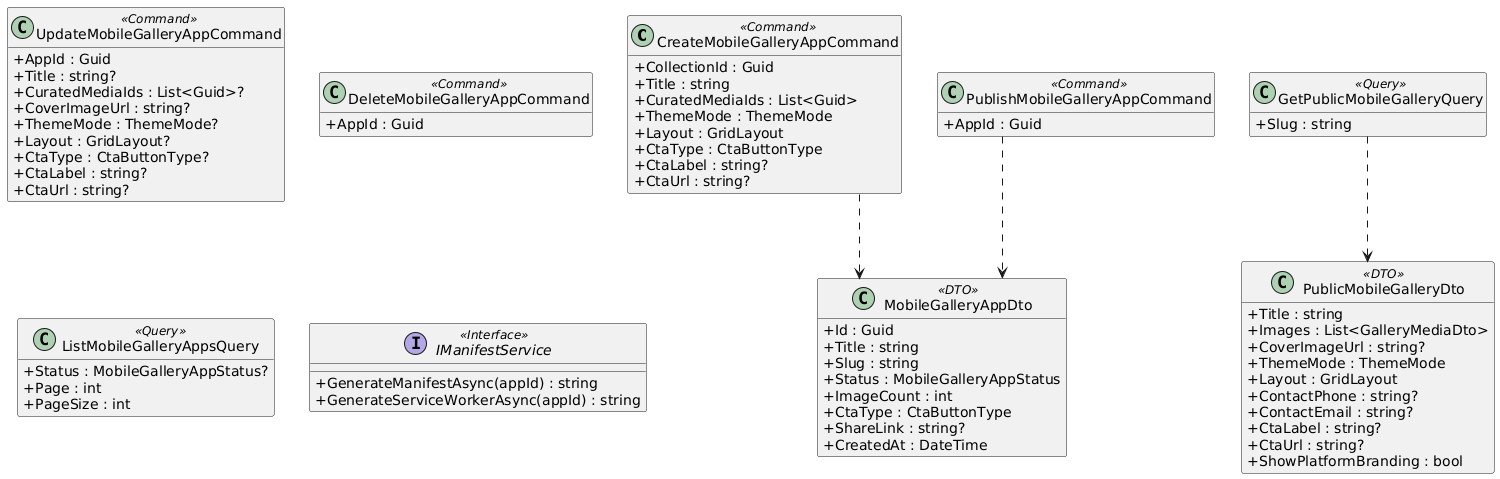

The diagram above was rendered by PlantUML. Its source (embedded in the PNG):
@startuml
skinparam classAttributeIconSize 0
skinparam linetype ortho
hide empty methods

class CreateMobileGalleryAppCommand <<Command>> {
  +CollectionId : Guid
  +Title : string
  +CuratedMediaIds : List<Guid>
  +ThemeMode : ThemeMode
  +Layout : GridLayout
  +CtaType : CtaButtonType
  +CtaLabel : string?
  +CtaUrl : string?
}

class UpdateMobileGalleryAppCommand <<Command>> {
  +AppId : Guid
  +Title : string?
  +CuratedMediaIds : List<Guid>?
  +CoverImageUrl : string?
  +ThemeMode : ThemeMode?
  +Layout : GridLayout?
  +CtaType : CtaButtonType?
  +CtaLabel : string?
  +CtaUrl : string?
}

class PublishMobileGalleryAppCommand <<Command>> {
  +AppId : Guid
}

class DeleteMobileGalleryAppCommand <<Command>> {
  +AppId : Guid
}

class ListMobileGalleryAppsQuery <<Query>> {
  +Status : MobileGalleryAppStatus?
  +Page : int
  +PageSize : int
}

class GetPublicMobileGalleryQuery <<Query>> {
  +Slug : string
}

class MobileGalleryAppDto <<DTO>> {
  +Id : Guid
  +Title : string
  +Slug : string
  +Status : MobileGalleryAppStatus
  +ImageCount : int
  +CtaType : CtaButtonType
  +ShareLink : string?
  +CreatedAt : DateTime
}

class PublicMobileGalleryDto <<DTO>> {
  +Title : string
  +Images : List<GalleryMediaDto>
  +CoverImageUrl : string?
  +ThemeMode : ThemeMode
  +Layout : GridLayout
  +ContactPhone : string?
  +ContactEmail : string?
  +CtaLabel : string?
  +CtaUrl : string?
  +ShowPlatformBranding : bool
}

interface IManifestService <<Interface>> {
  +GenerateManifestAsync(appId) : string
  +GenerateServiceWorkerAsync(appId) : string
}

CreateMobileGalleryAppCommand ..> MobileGalleryAppDto
PublishMobileGalleryAppCommand ..> MobileGalleryAppDto
GetPublicMobileGalleryQuery ..> PublicMobileGalleryDto

@enduml